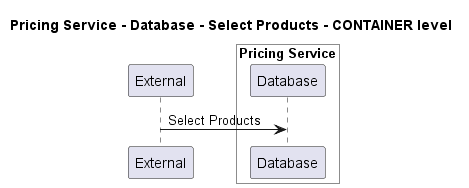

The diagram above was rendered by PlantUML. Its source (embedded in the PNG):
@startuml
!pragma layout smetana

title Pricing Service - Database - Select Products - CONTAINER level

participant "External" as C4InterFlow.SoftwareSystems.ExternalSystem

box "Pricing Service" #White
    participant "Database" as ECommercePlatform.SoftwareSystems.PricingService.Containers.Database
end box


C4InterFlow.SoftwareSystems.ExternalSystem -> ECommercePlatform.SoftwareSystems.PricingService.Containers.Database : Select Products


@enduml